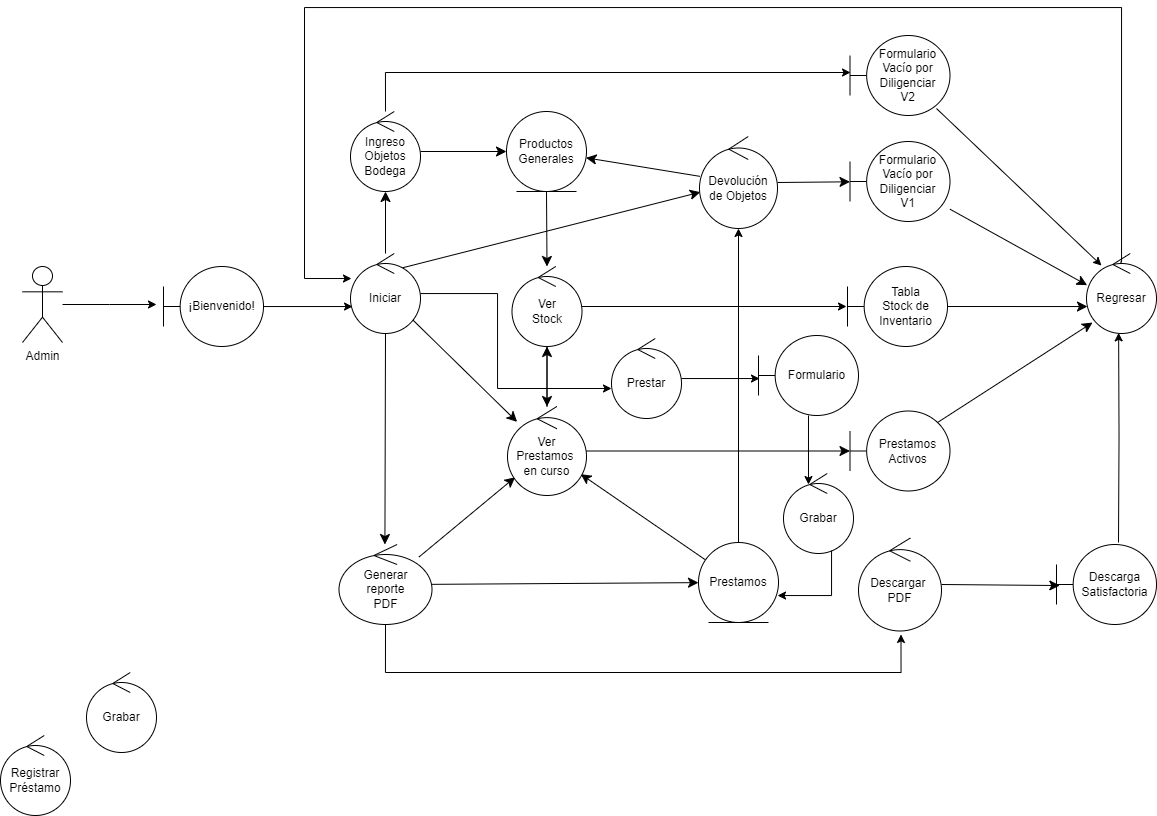

The diagram above was exported from draw.io. Its source (the exported page's mxGraphModel, read from the mxfile embedded in the PNG):
<mxGraphModel dx="2336" dy="819" grid="1" gridSize="10" guides="1" tooltips="1" connect="1" arrows="1" fold="1" page="1" pageScale="1" pageWidth="827" pageHeight="1169" math="0" shadow="0">
  <root>
    <mxCell id="0" />
    <mxCell id="1" parent="0" />
    <mxCell id="ZtTcA0qo9bhZukDCLPqE-14" style="edgeStyle=orthogonalEdgeStyle;rounded=0;orthogonalLoop=1;jettySize=auto;html=1;" parent="1" source="QpLUQqhiMRUT71bEQR2N-1" edge="1">
      <mxGeometry relative="1" as="geometry">
        <mxPoint x="154" y="341" as="targetPoint" />
      </mxGeometry>
    </mxCell>
    <mxCell id="QpLUQqhiMRUT71bEQR2N-1" value="Admin&lt;div&gt;&lt;br/&gt;&lt;/div&gt;" style="shape=umlActor;verticalLabelPosition=bottom;verticalAlign=top;html=1;outlineConnect=0;" parent="1" vertex="1">
      <mxGeometry x="20" y="303" width="40" height="76" as="geometry" />
    </mxCell>
    <mxCell id="QpLUQqhiMRUT71bEQR2N-10" style="edgeStyle=none;curved=1;rounded=0;orthogonalLoop=1;jettySize=auto;html=1;fontSize=12;startSize=8;endSize=8;" parent="1" source="QpLUQqhiMRUT71bEQR2N-52" target="QpLUQqhiMRUT71bEQR2N-5" edge="1">
      <mxGeometry relative="1" as="geometry" />
    </mxCell>
    <mxCell id="QpLUQqhiMRUT71bEQR2N-11" style="edgeStyle=none;curved=1;rounded=0;orthogonalLoop=1;jettySize=auto;html=1;fontSize=12;startSize=8;endSize=8;" parent="1" source="QpLUQqhiMRUT71bEQR2N-52" target="QpLUQqhiMRUT71bEQR2N-7" edge="1">
      <mxGeometry relative="1" as="geometry" />
    </mxCell>
    <mxCell id="QpLUQqhiMRUT71bEQR2N-13" style="edgeStyle=none;curved=1;rounded=0;orthogonalLoop=1;jettySize=auto;html=1;fontSize=12;startSize=8;endSize=8;exitX=0.49;exitY=0.235;exitDx=0;exitDy=0;exitPerimeter=0;" parent="1" source="QpLUQqhiMRUT71bEQR2N-52" target="QpLUQqhiMRUT71bEQR2N-12" edge="1">
      <mxGeometry relative="1" as="geometry" />
    </mxCell>
    <mxCell id="QpLUQqhiMRUT71bEQR2N-15" style="edgeStyle=none;curved=1;rounded=0;orthogonalLoop=1;jettySize=auto;html=1;fontSize=12;startSize=8;endSize=8;" parent="1" source="QpLUQqhiMRUT71bEQR2N-52" target="QpLUQqhiMRUT71bEQR2N-14" edge="1">
      <mxGeometry relative="1" as="geometry" />
    </mxCell>
    <mxCell id="QpLUQqhiMRUT71bEQR2N-3" value="¡Bienvenido!" style="shape=umlBoundary;whiteSpace=wrap;html=1;" parent="1" vertex="1">
      <mxGeometry x="161" y="303" width="100" height="80" as="geometry" />
    </mxCell>
    <mxCell id="QpLUQqhiMRUT71bEQR2N-21" style="edgeStyle=none;curved=1;rounded=0;orthogonalLoop=1;jettySize=auto;html=1;fontSize=12;startSize=8;endSize=8;" parent="1" source="QpLUQqhiMRUT71bEQR2N-5" target="QpLUQqhiMRUT71bEQR2N-16" edge="1">
      <mxGeometry relative="1" as="geometry" />
    </mxCell>
    <mxCell id="QpLUQqhiMRUT71bEQR2N-5" value="Ingreso&lt;br&gt;Objetos&lt;br&gt;Bodega" style="ellipse;shape=umlControl;whiteSpace=wrap;html=1;" parent="1" vertex="1">
      <mxGeometry x="348" y="148" width="70" height="80" as="geometry" />
    </mxCell>
    <mxCell id="QpLUQqhiMRUT71bEQR2N-8" style="edgeStyle=none;curved=1;rounded=0;orthogonalLoop=1;jettySize=auto;html=1;fontSize=12;startSize=8;endSize=8;" parent="1" source="QpLUQqhiMRUT71bEQR2N-6" target="QpLUQqhiMRUT71bEQR2N-7" edge="1">
      <mxGeometry relative="1" as="geometry" />
    </mxCell>
    <mxCell id="QpLUQqhiMRUT71bEQR2N-6" value="Ver&lt;br&gt;Stock" style="ellipse;shape=umlControl;whiteSpace=wrap;html=1;" parent="1" vertex="1">
      <mxGeometry x="509.5" y="303" width="70" height="80" as="geometry" />
    </mxCell>
    <mxCell id="QpLUQqhiMRUT71bEQR2N-24" style="edgeStyle=none;curved=1;rounded=0;orthogonalLoop=1;jettySize=auto;html=1;fontSize=12;startSize=8;endSize=8;" parent="1" source="QpLUQqhiMRUT71bEQR2N-12" target="QpLUQqhiMRUT71bEQR2N-16" edge="1">
      <mxGeometry relative="1" as="geometry" />
    </mxCell>
    <mxCell id="QpLUQqhiMRUT71bEQR2N-39" style="edgeStyle=none;curved=1;rounded=0;orthogonalLoop=1;jettySize=auto;html=1;fontSize=12;startSize=8;endSize=8;" parent="1" source="QpLUQqhiMRUT71bEQR2N-12" target="QpLUQqhiMRUT71bEQR2N-40" edge="1">
      <mxGeometry relative="1" as="geometry">
        <mxPoint x="603.5" y="224" as="targetPoint" />
      </mxGeometry>
    </mxCell>
    <mxCell id="QpLUQqhiMRUT71bEQR2N-12" value="Devolución&lt;br&gt;de Objetos" style="ellipse;shape=umlControl;whiteSpace=wrap;html=1;" parent="1" vertex="1">
      <mxGeometry x="697" y="173" width="78" height="92" as="geometry" />
    </mxCell>
    <mxCell id="QpLUQqhiMRUT71bEQR2N-28" style="edgeStyle=none;curved=1;rounded=0;orthogonalLoop=1;jettySize=auto;html=1;fontSize=12;startSize=8;endSize=8;" parent="1" source="QpLUQqhiMRUT71bEQR2N-7" target="QpLUQqhiMRUT71bEQR2N-6" edge="1">
      <mxGeometry relative="1" as="geometry" />
    </mxCell>
    <mxCell id="QpLUQqhiMRUT71bEQR2N-29" style="edgeStyle=none;curved=1;rounded=0;orthogonalLoop=1;jettySize=auto;html=1;fontSize=12;startSize=8;endSize=8;" parent="1" source="QpLUQqhiMRUT71bEQR2N-14" target="QpLUQqhiMRUT71bEQR2N-25" edge="1">
      <mxGeometry relative="1" as="geometry" />
    </mxCell>
    <mxCell id="QpLUQqhiMRUT71bEQR2N-14" value="Generar&lt;br&gt;reporte&lt;br&gt;PDF" style="ellipse;shape=umlControl;whiteSpace=wrap;html=1;" parent="1" vertex="1">
      <mxGeometry x="336.5" y="581" width="93" height="80" as="geometry" />
    </mxCell>
    <mxCell id="QpLUQqhiMRUT71bEQR2N-17" style="edgeStyle=none;curved=1;rounded=0;orthogonalLoop=1;jettySize=auto;html=1;fontSize=12;startSize=8;endSize=8;" parent="1" source="QpLUQqhiMRUT71bEQR2N-16" target="QpLUQqhiMRUT71bEQR2N-6" edge="1">
      <mxGeometry relative="1" as="geometry" />
    </mxCell>
    <mxCell id="QpLUQqhiMRUT71bEQR2N-16" value="Productos Generales" style="ellipse;shape=umlEntity;whiteSpace=wrap;html=1;" parent="1" vertex="1">
      <mxGeometry x="504" y="148" width="80" height="80" as="geometry" />
    </mxCell>
    <mxCell id="QpLUQqhiMRUT71bEQR2N-26" style="edgeStyle=none;curved=1;rounded=0;orthogonalLoop=1;jettySize=auto;html=1;fontSize=12;startSize=8;endSize=8;" parent="1" source="QpLUQqhiMRUT71bEQR2N-25" target="QpLUQqhiMRUT71bEQR2N-7" edge="1">
      <mxGeometry relative="1" as="geometry" />
    </mxCell>
    <mxCell id="QpLUQqhiMRUT71bEQR2N-25" value="Prestamos" style="ellipse;shape=umlEntity;whiteSpace=wrap;html=1;" parent="1" vertex="1">
      <mxGeometry x="696" y="579" width="80" height="80" as="geometry" />
    </mxCell>
    <mxCell id="QpLUQqhiMRUT71bEQR2N-30" value="" style="edgeStyle=none;curved=1;rounded=0;orthogonalLoop=1;jettySize=auto;html=1;fontSize=12;startSize=8;endSize=8;" parent="1" source="QpLUQqhiMRUT71bEQR2N-14" target="QpLUQqhiMRUT71bEQR2N-7" edge="1">
      <mxGeometry relative="1" as="geometry">
        <mxPoint x="418" y="424" as="sourcePoint" />
        <mxPoint x="500" y="333" as="targetPoint" />
      </mxGeometry>
    </mxCell>
    <mxCell id="QpLUQqhiMRUT71bEQR2N-33" style="edgeStyle=none;curved=1;rounded=0;orthogonalLoop=1;jettySize=auto;html=1;fontSize=12;startSize=8;endSize=8;" parent="1" source="QpLUQqhiMRUT71bEQR2N-7" target="QpLUQqhiMRUT71bEQR2N-34" edge="1">
      <mxGeometry relative="1" as="geometry">
        <mxPoint x="588.5" y="436" as="targetPoint" />
      </mxGeometry>
    </mxCell>
    <mxCell id="QpLUQqhiMRUT71bEQR2N-7" value="Ver Prestamos&amp;nbsp;&lt;br&gt;en curso" style="ellipse;shape=umlControl;whiteSpace=wrap;html=1;" parent="1" vertex="1">
      <mxGeometry x="505" y="443" width="79" height="89" as="geometry" />
    </mxCell>
    <mxCell id="QpLUQqhiMRUT71bEQR2N-47" style="edgeStyle=none;curved=1;rounded=0;orthogonalLoop=1;jettySize=auto;html=1;fontSize=12;startSize=8;endSize=8;entryX=0.014;entryY=0.663;entryDx=0;entryDy=0;entryPerimeter=0;" parent="1" source="QpLUQqhiMRUT71bEQR2N-31" target="QpLUQqhiMRUT71bEQR2N-43" edge="1">
      <mxGeometry relative="1" as="geometry">
        <mxPoint x="1045.001887466306" y="334.58459213609854" as="targetPoint" />
      </mxGeometry>
    </mxCell>
    <mxCell id="QpLUQqhiMRUT71bEQR2N-31" value="Tabla&lt;br&gt;Stock de Inventario" style="shape=umlBoundary;whiteSpace=wrap;html=1;" parent="1" vertex="1">
      <mxGeometry x="845" y="303" width="100" height="80" as="geometry" />
    </mxCell>
    <mxCell id="QpLUQqhiMRUT71bEQR2N-46" style="edgeStyle=none;curved=1;rounded=0;orthogonalLoop=1;jettySize=auto;html=1;fontSize=12;startSize=8;endSize=8;entryX=0.086;entryY=0.863;entryDx=0;entryDy=0;entryPerimeter=0;exitX=0.875;exitY=0.144;exitDx=0;exitDy=0;exitPerimeter=0;" parent="1" source="QpLUQqhiMRUT71bEQR2N-34" target="QpLUQqhiMRUT71bEQR2N-43" edge="1">
      <mxGeometry relative="1" as="geometry">
        <mxPoint x="1046.6641145120375" y="347.18731297409363" as="targetPoint" />
      </mxGeometry>
    </mxCell>
    <mxCell id="QpLUQqhiMRUT71bEQR2N-34" value="Prestamos&lt;br&gt;Activos" style="shape=umlBoundary;whiteSpace=wrap;html=1;" parent="1" vertex="1">
      <mxGeometry x="847.5" y="447.5" width="100" height="80" as="geometry" />
    </mxCell>
    <mxCell id="QpLUQqhiMRUT71bEQR2N-37" value="Descargar&amp;nbsp;&lt;br&gt;PDF" style="ellipse;shape=umlControl;whiteSpace=wrap;html=1;" parent="1" vertex="1">
      <mxGeometry x="856" y="574.5" width="83" height="93" as="geometry" />
    </mxCell>
    <mxCell id="QpLUQqhiMRUT71bEQR2N-48" style="edgeStyle=none;curved=1;rounded=0;orthogonalLoop=1;jettySize=auto;html=1;fontSize=12;startSize=8;endSize=8;entryX=0.009;entryY=0.396;entryDx=0;entryDy=0;entryPerimeter=0;" parent="1" source="QpLUQqhiMRUT71bEQR2N-40" target="QpLUQqhiMRUT71bEQR2N-43" edge="1">
      <mxGeometry relative="1" as="geometry">
        <mxPoint x="1070" y="323" as="targetPoint" />
      </mxGeometry>
    </mxCell>
    <mxCell id="QpLUQqhiMRUT71bEQR2N-40" value="Formulario Vacío por Diligenciar&lt;br&gt;V1" style="shape=umlBoundary;whiteSpace=wrap;html=1;" parent="1" vertex="1">
      <mxGeometry x="847.5" y="178" width="100" height="80" as="geometry" />
    </mxCell>
    <mxCell id="QpLUQqhiMRUT71bEQR2N-42" value="Formulario&lt;br&gt;Vacío por Diligenciar&lt;br&gt;V2" style="shape=umlBoundary;whiteSpace=wrap;html=1;" parent="1" vertex="1">
      <mxGeometry x="847.5" y="72" width="100" height="80" as="geometry" />
    </mxCell>
    <mxCell id="QpLUQqhiMRUT71bEQR2N-43" value="Regresar" style="ellipse;shape=umlControl;whiteSpace=wrap;html=1;" parent="1" vertex="1">
      <mxGeometry x="1084" y="290" width="70" height="80" as="geometry" />
    </mxCell>
    <mxCell id="QpLUQqhiMRUT71bEQR2N-52" value="Iniciar" style="ellipse;shape=umlControl;whiteSpace=wrap;html=1;" parent="1" vertex="1">
      <mxGeometry x="348" y="290" width="70" height="80" as="geometry" />
    </mxCell>
    <mxCell id="3zupb_QcoGk0n8SdmL-c-1" value="Descarga&lt;br&gt;Satisfactoria" style="shape=umlBoundary;whiteSpace=wrap;html=1;" parent="1" vertex="1">
      <mxGeometry x="1054" y="581" width="100" height="80" as="geometry" />
    </mxCell>
    <mxCell id="3zupb_QcoGk0n8SdmL-c-2" style="edgeStyle=none;curved=1;rounded=0;orthogonalLoop=1;jettySize=auto;html=1;entryX=0.033;entryY=0.513;entryDx=0;entryDy=0;entryPerimeter=0;fontSize=12;startSize=8;endSize=8;" parent="1" source="QpLUQqhiMRUT71bEQR2N-37" target="3zupb_QcoGk0n8SdmL-c-1" edge="1">
      <mxGeometry relative="1" as="geometry" />
    </mxCell>
    <mxCell id="ZtTcA0qo9bhZukDCLPqE-8" value="" style="endArrow=classic;html=1;rounded=0;exitX=0.865;exitY=0.913;exitDx=0;exitDy=0;exitPerimeter=0;entryX=0.214;entryY=0.15;entryDx=0;entryDy=0;entryPerimeter=0;" parent="1" source="QpLUQqhiMRUT71bEQR2N-42" target="QpLUQqhiMRUT71bEQR2N-43" edge="1">
      <mxGeometry width="50" height="50" relative="1" as="geometry">
        <mxPoint x="658" y="310" as="sourcePoint" />
        <mxPoint x="708" y="260" as="targetPoint" />
      </mxGeometry>
    </mxCell>
    <mxCell id="ZtTcA0qo9bhZukDCLPqE-17" style="edgeStyle=orthogonalEdgeStyle;rounded=0;orthogonalLoop=1;jettySize=auto;html=1;entryX=0.005;entryY=0.475;entryDx=0;entryDy=0;entryPerimeter=0;" parent="1" source="QpLUQqhiMRUT71bEQR2N-5" target="QpLUQqhiMRUT71bEQR2N-42" edge="1">
      <mxGeometry relative="1" as="geometry">
        <Array as="points">
          <mxPoint x="383" y="109" />
          <mxPoint x="848" y="109" />
        </Array>
      </mxGeometry>
    </mxCell>
    <mxCell id="ZtTcA0qo9bhZukDCLPqE-18" style="edgeStyle=orthogonalEdgeStyle;rounded=0;orthogonalLoop=1;jettySize=auto;html=1;entryX=-0.01;entryY=0.5;entryDx=0;entryDy=0;entryPerimeter=0;" parent="1" source="QpLUQqhiMRUT71bEQR2N-6" target="QpLUQqhiMRUT71bEQR2N-31" edge="1">
      <mxGeometry relative="1" as="geometry" />
    </mxCell>
    <mxCell id="ZtTcA0qo9bhZukDCLPqE-20" style="edgeStyle=orthogonalEdgeStyle;rounded=0;orthogonalLoop=1;jettySize=auto;html=1;entryX=0.014;entryY=0.313;entryDx=0;entryDy=0;entryPerimeter=0;exitX=0.481;exitY=0.108;exitDx=0;exitDy=0;exitPerimeter=0;" parent="1" source="QpLUQqhiMRUT71bEQR2N-43" target="QpLUQqhiMRUT71bEQR2N-52" edge="1">
      <mxGeometry relative="1" as="geometry">
        <Array as="points">
          <mxPoint x="1119" y="299" />
          <mxPoint x="1119" y="44" />
          <mxPoint x="302" y="44" />
          <mxPoint x="302" y="315" />
        </Array>
      </mxGeometry>
    </mxCell>
    <mxCell id="ZtTcA0qo9bhZukDCLPqE-21" style="edgeStyle=orthogonalEdgeStyle;rounded=0;orthogonalLoop=1;jettySize=auto;html=1;entryX=0.029;entryY=0.663;entryDx=0;entryDy=0;entryPerimeter=0;" parent="1" source="QpLUQqhiMRUT71bEQR2N-3" target="QpLUQqhiMRUT71bEQR2N-52" edge="1">
      <mxGeometry relative="1" as="geometry" />
    </mxCell>
    <mxCell id="nHyVKPcLNiX4fPCZzm3c-2" style="edgeStyle=orthogonalEdgeStyle;rounded=0;orthogonalLoop=1;jettySize=auto;html=1;entryX=0.459;entryY=0.992;entryDx=0;entryDy=0;entryPerimeter=0;" parent="1" target="QpLUQqhiMRUT71bEQR2N-43" edge="1">
      <mxGeometry relative="1" as="geometry">
        <mxPoint x="1116" y="579" as="sourcePoint" />
      </mxGeometry>
    </mxCell>
    <mxCell id="nHyVKPcLNiX4fPCZzm3c-3" style="edgeStyle=orthogonalEdgeStyle;rounded=0;orthogonalLoop=1;jettySize=auto;html=1;entryX=0.512;entryY=1.037;entryDx=0;entryDy=0;entryPerimeter=0;" parent="1" source="QpLUQqhiMRUT71bEQR2N-14" target="QpLUQqhiMRUT71bEQR2N-37" edge="1">
      <mxGeometry relative="1" as="geometry">
        <Array as="points">
          <mxPoint x="383" y="709" />
          <mxPoint x="899" y="709" />
        </Array>
      </mxGeometry>
    </mxCell>
    <mxCell id="nHyVKPcLNiX4fPCZzm3c-4" value="Registrar Préstamo" style="ellipse;shape=umlControl;whiteSpace=wrap;html=1;" parent="1" vertex="1">
      <mxGeometry x="-2" y="772" width="70" height="80" as="geometry" />
    </mxCell>
    <mxCell id="nHyVKPcLNiX4fPCZzm3c-5" value="Prestar" style="ellipse;shape=umlControl;whiteSpace=wrap;html=1;" parent="1" vertex="1">
      <mxGeometry x="609" y="375" width="70" height="80" as="geometry" />
    </mxCell>
    <mxCell id="nHyVKPcLNiX4fPCZzm3c-6" value="Grabar" style="ellipse;shape=umlControl;whiteSpace=wrap;html=1;" parent="1" vertex="1">
      <mxGeometry x="84" y="709" width="70" height="80" as="geometry" />
    </mxCell>
    <mxCell id="nHyVKPcLNiX4fPCZzm3c-7" value="Formulario" style="shape=umlBoundary;whiteSpace=wrap;html=1;" parent="1" vertex="1">
      <mxGeometry x="756" y="372" width="100" height="80" as="geometry" />
    </mxCell>
    <mxCell id="nHyVKPcLNiX4fPCZzm3c-8" value="Grabar" style="ellipse;shape=umlControl;whiteSpace=wrap;html=1;" parent="1" vertex="1">
      <mxGeometry x="781" y="510" width="70" height="80" as="geometry" />
    </mxCell>
    <mxCell id="nHyVKPcLNiX4fPCZzm3c-9" style="edgeStyle=orthogonalEdgeStyle;rounded=0;orthogonalLoop=1;jettySize=auto;html=1;entryX=0;entryY=0.625;entryDx=0;entryDy=0;entryPerimeter=0;" parent="1" source="QpLUQqhiMRUT71bEQR2N-52" target="nHyVKPcLNiX4fPCZzm3c-5" edge="1">
      <mxGeometry relative="1" as="geometry">
        <Array as="points">
          <mxPoint x="495" y="330" />
          <mxPoint x="495" y="425" />
        </Array>
      </mxGeometry>
    </mxCell>
    <mxCell id="nHyVKPcLNiX4fPCZzm3c-10" style="edgeStyle=orthogonalEdgeStyle;rounded=0;orthogonalLoop=1;jettySize=auto;html=1;entryX=0.01;entryY=0.538;entryDx=0;entryDy=0;entryPerimeter=0;" parent="1" source="nHyVKPcLNiX4fPCZzm3c-5" target="nHyVKPcLNiX4fPCZzm3c-7" edge="1">
      <mxGeometry relative="1" as="geometry" />
    </mxCell>
    <mxCell id="nHyVKPcLNiX4fPCZzm3c-14" style="edgeStyle=orthogonalEdgeStyle;rounded=0;orthogonalLoop=1;jettySize=auto;html=1;entryX=0.988;entryY=0.663;entryDx=0;entryDy=0;entryPerimeter=0;" parent="1" source="nHyVKPcLNiX4fPCZzm3c-8" target="QpLUQqhiMRUT71bEQR2N-25" edge="1">
      <mxGeometry relative="1" as="geometry">
        <Array as="points">
          <mxPoint x="829" y="632" />
        </Array>
      </mxGeometry>
    </mxCell>
    <mxCell id="nHyVKPcLNiX4fPCZzm3c-15" style="edgeStyle=orthogonalEdgeStyle;rounded=0;orthogonalLoop=1;jettySize=auto;html=1;entryX=0.357;entryY=0.138;entryDx=0;entryDy=0;entryPerimeter=0;" parent="1" source="nHyVKPcLNiX4fPCZzm3c-7" target="nHyVKPcLNiX4fPCZzm3c-8" edge="1">
      <mxGeometry relative="1" as="geometry" />
    </mxCell>
    <mxCell id="nHyVKPcLNiX4fPCZzm3c-16" style="edgeStyle=orthogonalEdgeStyle;rounded=0;orthogonalLoop=1;jettySize=auto;html=1;entryX=0.5;entryY=1;entryDx=0;entryDy=0;entryPerimeter=0;" parent="1" source="QpLUQqhiMRUT71bEQR2N-25" target="QpLUQqhiMRUT71bEQR2N-12" edge="1">
      <mxGeometry relative="1" as="geometry" />
    </mxCell>
  </root>
</mxGraphModel>